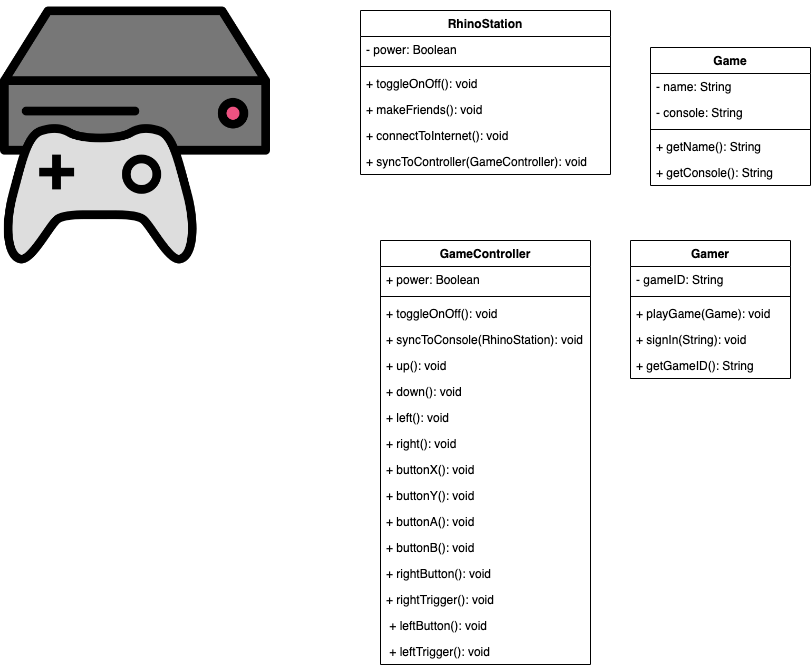

The diagram above was exported from draw.io. Its source (the exported page's mxGraphModel, read from the mxfile embedded in the PNG):
<mxGraphModel dx="1426" dy="750" grid="1" gridSize="10" guides="1" tooltips="1" connect="1" arrows="1" fold="1" page="1" pageScale="1" pageWidth="850" pageHeight="1100" math="0" shadow="0">
  <root>
    <mxCell id="0" />
    <mxCell id="1" parent="0" />
    <mxCell id="td3N6p7cL1ZlttGYjUMH-1" value="" style="shape=image;verticalLabelPosition=bottom;labelBackgroundColor=#ffffff;verticalAlign=top;aspect=fixed;imageAspect=0;image=data:image/png,(base64 omitted: 28324 chars);" vertex="1" parent="1">
      <mxGeometry y="20" width="270" height="270" as="geometry" />
    </mxCell>
    <mxCell id="td3N6p7cL1ZlttGYjUMH-2" value="RhinoStation&#10;" style="swimlane;fontStyle=1;align=center;verticalAlign=top;childLayout=stackLayout;horizontal=1;startSize=26;horizontalStack=0;resizeParent=1;resizeParentMax=0;resizeLast=0;collapsible=1;marginBottom=0;" vertex="1" parent="1">
      <mxGeometry x="360" y="30" width="250" height="164" as="geometry" />
    </mxCell>
    <mxCell id="td3N6p7cL1ZlttGYjUMH-3" value="- power: Boolean" style="text;strokeColor=none;fillColor=none;align=left;verticalAlign=top;spacingLeft=4;spacingRight=4;overflow=hidden;rotatable=0;points=[[0,0.5],[1,0.5]];portConstraint=eastwest;" vertex="1" parent="td3N6p7cL1ZlttGYjUMH-2">
      <mxGeometry y="26" width="250" height="26" as="geometry" />
    </mxCell>
    <mxCell id="td3N6p7cL1ZlttGYjUMH-4" value="" style="line;strokeWidth=1;fillColor=none;align=left;verticalAlign=middle;spacingTop=-1;spacingLeft=3;spacingRight=3;rotatable=0;labelPosition=right;points=[];portConstraint=eastwest;" vertex="1" parent="td3N6p7cL1ZlttGYjUMH-2">
      <mxGeometry y="52" width="250" height="8" as="geometry" />
    </mxCell>
    <mxCell id="td3N6p7cL1ZlttGYjUMH-21" value="+ toggleOnOff(): void" style="text;strokeColor=none;fillColor=none;align=left;verticalAlign=top;spacingLeft=4;spacingRight=4;overflow=hidden;rotatable=0;points=[[0,0.5],[1,0.5]];portConstraint=eastwest;" vertex="1" parent="td3N6p7cL1ZlttGYjUMH-2">
      <mxGeometry y="60" width="250" height="26" as="geometry" />
    </mxCell>
    <mxCell id="td3N6p7cL1ZlttGYjUMH-5" value="+ makeFriends(): void" style="text;strokeColor=none;fillColor=none;align=left;verticalAlign=top;spacingLeft=4;spacingRight=4;overflow=hidden;rotatable=0;points=[[0,0.5],[1,0.5]];portConstraint=eastwest;" vertex="1" parent="td3N6p7cL1ZlttGYjUMH-2">
      <mxGeometry y="86" width="250" height="26" as="geometry" />
    </mxCell>
    <mxCell id="td3N6p7cL1ZlttGYjUMH-20" value="+ connectToInternet(): void" style="text;strokeColor=none;fillColor=none;align=left;verticalAlign=top;spacingLeft=4;spacingRight=4;overflow=hidden;rotatable=0;points=[[0,0.5],[1,0.5]];portConstraint=eastwest;" vertex="1" parent="td3N6p7cL1ZlttGYjUMH-2">
      <mxGeometry y="112" width="250" height="26" as="geometry" />
    </mxCell>
    <mxCell id="td3N6p7cL1ZlttGYjUMH-28" value="+ syncToController(GameController): void" style="text;strokeColor=none;fillColor=none;align=left;verticalAlign=top;spacingLeft=4;spacingRight=4;overflow=hidden;rotatable=0;points=[[0,0.5],[1,0.5]];portConstraint=eastwest;" vertex="1" parent="td3N6p7cL1ZlttGYjUMH-2">
      <mxGeometry y="138" width="250" height="26" as="geometry" />
    </mxCell>
    <mxCell id="td3N6p7cL1ZlttGYjUMH-22" value="GameController" style="swimlane;fontStyle=1;align=center;verticalAlign=top;childLayout=stackLayout;horizontal=1;startSize=26;horizontalStack=0;resizeParent=1;resizeParentMax=0;resizeLast=0;collapsible=1;marginBottom=0;" vertex="1" parent="1">
      <mxGeometry x="380" y="260" width="210" height="424" as="geometry" />
    </mxCell>
    <mxCell id="td3N6p7cL1ZlttGYjUMH-23" value="+ power: Boolean" style="text;strokeColor=none;fillColor=none;align=left;verticalAlign=top;spacingLeft=4;spacingRight=4;overflow=hidden;rotatable=0;points=[[0,0.5],[1,0.5]];portConstraint=eastwest;" vertex="1" parent="td3N6p7cL1ZlttGYjUMH-22">
      <mxGeometry y="26" width="210" height="26" as="geometry" />
    </mxCell>
    <mxCell id="td3N6p7cL1ZlttGYjUMH-24" value="" style="line;strokeWidth=1;fillColor=none;align=left;verticalAlign=middle;spacingTop=-1;spacingLeft=3;spacingRight=3;rotatable=0;labelPosition=right;points=[];portConstraint=eastwest;" vertex="1" parent="td3N6p7cL1ZlttGYjUMH-22">
      <mxGeometry y="52" width="210" height="8" as="geometry" />
    </mxCell>
    <mxCell id="td3N6p7cL1ZlttGYjUMH-25" value="+ toggleOnOff(): void" style="text;strokeColor=none;fillColor=none;align=left;verticalAlign=top;spacingLeft=4;spacingRight=4;overflow=hidden;rotatable=0;points=[[0,0.5],[1,0.5]];portConstraint=eastwest;" vertex="1" parent="td3N6p7cL1ZlttGYjUMH-22">
      <mxGeometry y="60" width="210" height="26" as="geometry" />
    </mxCell>
    <mxCell id="td3N6p7cL1ZlttGYjUMH-26" value="+ syncToConsole(RhinoStation): void" style="text;strokeColor=none;fillColor=none;align=left;verticalAlign=top;spacingLeft=4;spacingRight=4;overflow=hidden;rotatable=0;points=[[0,0.5],[1,0.5]];portConstraint=eastwest;" vertex="1" parent="td3N6p7cL1ZlttGYjUMH-22">
      <mxGeometry y="86" width="210" height="26" as="geometry" />
    </mxCell>
    <mxCell id="td3N6p7cL1ZlttGYjUMH-27" value="+ up(): void" style="text;strokeColor=none;fillColor=none;align=left;verticalAlign=top;spacingLeft=4;spacingRight=4;overflow=hidden;rotatable=0;points=[[0,0.5],[1,0.5]];portConstraint=eastwest;" vertex="1" parent="td3N6p7cL1ZlttGYjUMH-22">
      <mxGeometry y="112" width="210" height="26" as="geometry" />
    </mxCell>
    <mxCell id="td3N6p7cL1ZlttGYjUMH-35" value="+ down(): void" style="text;strokeColor=none;fillColor=none;align=left;verticalAlign=top;spacingLeft=4;spacingRight=4;overflow=hidden;rotatable=0;points=[[0,0.5],[1,0.5]];portConstraint=eastwest;" vertex="1" parent="td3N6p7cL1ZlttGYjUMH-22">
      <mxGeometry y="138" width="210" height="26" as="geometry" />
    </mxCell>
    <mxCell id="td3N6p7cL1ZlttGYjUMH-36" value="+ left(): void" style="text;strokeColor=none;fillColor=none;align=left;verticalAlign=top;spacingLeft=4;spacingRight=4;overflow=hidden;rotatable=0;points=[[0,0.5],[1,0.5]];portConstraint=eastwest;" vertex="1" parent="td3N6p7cL1ZlttGYjUMH-22">
      <mxGeometry y="164" width="210" height="26" as="geometry" />
    </mxCell>
    <mxCell id="td3N6p7cL1ZlttGYjUMH-37" value="+ right(): void" style="text;strokeColor=none;fillColor=none;align=left;verticalAlign=top;spacingLeft=4;spacingRight=4;overflow=hidden;rotatable=0;points=[[0,0.5],[1,0.5]];portConstraint=eastwest;" vertex="1" parent="td3N6p7cL1ZlttGYjUMH-22">
      <mxGeometry y="190" width="210" height="26" as="geometry" />
    </mxCell>
    <mxCell id="td3N6p7cL1ZlttGYjUMH-40" value="+ buttonX(): void" style="text;strokeColor=none;fillColor=none;align=left;verticalAlign=top;spacingLeft=4;spacingRight=4;overflow=hidden;rotatable=0;points=[[0,0.5],[1,0.5]];portConstraint=eastwest;" vertex="1" parent="td3N6p7cL1ZlttGYjUMH-22">
      <mxGeometry y="216" width="210" height="26" as="geometry" />
    </mxCell>
    <mxCell id="td3N6p7cL1ZlttGYjUMH-41" value="+ buttonY(): void" style="text;strokeColor=none;fillColor=none;align=left;verticalAlign=top;spacingLeft=4;spacingRight=4;overflow=hidden;rotatable=0;points=[[0,0.5],[1,0.5]];portConstraint=eastwest;" vertex="1" parent="td3N6p7cL1ZlttGYjUMH-22">
      <mxGeometry y="242" width="210" height="26" as="geometry" />
    </mxCell>
    <mxCell id="td3N6p7cL1ZlttGYjUMH-42" value="+ buttonA(): void" style="text;strokeColor=none;fillColor=none;align=left;verticalAlign=top;spacingLeft=4;spacingRight=4;overflow=hidden;rotatable=0;points=[[0,0.5],[1,0.5]];portConstraint=eastwest;" vertex="1" parent="td3N6p7cL1ZlttGYjUMH-22">
      <mxGeometry y="268" width="210" height="26" as="geometry" />
    </mxCell>
    <mxCell id="td3N6p7cL1ZlttGYjUMH-43" value="+ buttonB(): void" style="text;strokeColor=none;fillColor=none;align=left;verticalAlign=top;spacingLeft=4;spacingRight=4;overflow=hidden;rotatable=0;points=[[0,0.5],[1,0.5]];portConstraint=eastwest;" vertex="1" parent="td3N6p7cL1ZlttGYjUMH-22">
      <mxGeometry y="294" width="210" height="26" as="geometry" />
    </mxCell>
    <mxCell id="td3N6p7cL1ZlttGYjUMH-44" value="+ rightButton(): void" style="text;strokeColor=none;fillColor=none;align=left;verticalAlign=top;spacingLeft=4;spacingRight=4;overflow=hidden;rotatable=0;points=[[0,0.5],[1,0.5]];portConstraint=eastwest;" vertex="1" parent="td3N6p7cL1ZlttGYjUMH-22">
      <mxGeometry y="320" width="210" height="26" as="geometry" />
    </mxCell>
    <mxCell id="td3N6p7cL1ZlttGYjUMH-45" value="+ rightTrigger(): void" style="text;strokeColor=none;fillColor=none;align=left;verticalAlign=top;spacingLeft=4;spacingRight=4;overflow=hidden;rotatable=0;points=[[0,0.5],[1,0.5]];portConstraint=eastwest;" vertex="1" parent="td3N6p7cL1ZlttGYjUMH-22">
      <mxGeometry y="346" width="210" height="26" as="geometry" />
    </mxCell>
    <mxCell id="td3N6p7cL1ZlttGYjUMH-46" value=" + leftButton(): void" style="text;strokeColor=none;fillColor=none;align=left;verticalAlign=top;spacingLeft=4;spacingRight=4;overflow=hidden;rotatable=0;points=[[0,0.5],[1,0.5]];portConstraint=eastwest;" vertex="1" parent="td3N6p7cL1ZlttGYjUMH-22">
      <mxGeometry y="372" width="210" height="26" as="geometry" />
    </mxCell>
    <mxCell id="td3N6p7cL1ZlttGYjUMH-47" value=" + leftTrigger(): void" style="text;strokeColor=none;fillColor=none;align=left;verticalAlign=top;spacingLeft=4;spacingRight=4;overflow=hidden;rotatable=0;points=[[0,0.5],[1,0.5]];portConstraint=eastwest;" vertex="1" parent="td3N6p7cL1ZlttGYjUMH-22">
      <mxGeometry y="398" width="210" height="26" as="geometry" />
    </mxCell>
    <mxCell id="td3N6p7cL1ZlttGYjUMH-7" value="Gamer" style="swimlane;fontStyle=1;align=center;verticalAlign=top;childLayout=stackLayout;horizontal=1;startSize=26;horizontalStack=0;resizeParent=1;resizeParentMax=0;resizeLast=0;collapsible=1;marginBottom=0;" vertex="1" parent="1">
      <mxGeometry x="630" y="260" width="160" height="138" as="geometry" />
    </mxCell>
    <mxCell id="td3N6p7cL1ZlttGYjUMH-8" value="- gameID: String" style="text;strokeColor=none;fillColor=none;align=left;verticalAlign=top;spacingLeft=4;spacingRight=4;overflow=hidden;rotatable=0;points=[[0,0.5],[1,0.5]];portConstraint=eastwest;" vertex="1" parent="td3N6p7cL1ZlttGYjUMH-7">
      <mxGeometry y="26" width="160" height="26" as="geometry" />
    </mxCell>
    <mxCell id="td3N6p7cL1ZlttGYjUMH-9" value="" style="line;strokeWidth=1;fillColor=none;align=left;verticalAlign=middle;spacingTop=-1;spacingLeft=3;spacingRight=3;rotatable=0;labelPosition=right;points=[];portConstraint=eastwest;" vertex="1" parent="td3N6p7cL1ZlttGYjUMH-7">
      <mxGeometry y="52" width="160" height="8" as="geometry" />
    </mxCell>
    <mxCell id="td3N6p7cL1ZlttGYjUMH-10" value="+ playGame(Game): void&#10;" style="text;strokeColor=none;fillColor=none;align=left;verticalAlign=top;spacingLeft=4;spacingRight=4;overflow=hidden;rotatable=0;points=[[0,0.5],[1,0.5]];portConstraint=eastwest;" vertex="1" parent="td3N6p7cL1ZlttGYjUMH-7">
      <mxGeometry y="60" width="160" height="26" as="geometry" />
    </mxCell>
    <mxCell id="td3N6p7cL1ZlttGYjUMH-39" value="+ signIn(String): void&#10;" style="text;strokeColor=none;fillColor=none;align=left;verticalAlign=top;spacingLeft=4;spacingRight=4;overflow=hidden;rotatable=0;points=[[0,0.5],[1,0.5]];portConstraint=eastwest;" vertex="1" parent="td3N6p7cL1ZlttGYjUMH-7">
      <mxGeometry y="86" width="160" height="26" as="geometry" />
    </mxCell>
    <mxCell id="td3N6p7cL1ZlttGYjUMH-62" value="+ getGameID(): String&#10;" style="text;strokeColor=none;fillColor=none;align=left;verticalAlign=top;spacingLeft=4;spacingRight=4;overflow=hidden;rotatable=0;points=[[0,0.5],[1,0.5]];portConstraint=eastwest;" vertex="1" parent="td3N6p7cL1ZlttGYjUMH-7">
      <mxGeometry y="112" width="160" height="26" as="geometry" />
    </mxCell>
    <mxCell id="td3N6p7cL1ZlttGYjUMH-56" value="Game" style="swimlane;fontStyle=1;align=center;verticalAlign=top;childLayout=stackLayout;horizontal=1;startSize=26;horizontalStack=0;resizeParent=1;resizeParentMax=0;resizeLast=0;collapsible=1;marginBottom=0;" vertex="1" parent="1">
      <mxGeometry x="650" y="67" width="160" height="138" as="geometry" />
    </mxCell>
    <mxCell id="td3N6p7cL1ZlttGYjUMH-57" value="- name: String" style="text;strokeColor=none;fillColor=none;align=left;verticalAlign=top;spacingLeft=4;spacingRight=4;overflow=hidden;rotatable=0;points=[[0,0.5],[1,0.5]];portConstraint=eastwest;" vertex="1" parent="td3N6p7cL1ZlttGYjUMH-56">
      <mxGeometry y="26" width="160" height="26" as="geometry" />
    </mxCell>
    <mxCell id="td3N6p7cL1ZlttGYjUMH-60" value="- console: String" style="text;strokeColor=none;fillColor=none;align=left;verticalAlign=top;spacingLeft=4;spacingRight=4;overflow=hidden;rotatable=0;points=[[0,0.5],[1,0.5]];portConstraint=eastwest;" vertex="1" parent="td3N6p7cL1ZlttGYjUMH-56">
      <mxGeometry y="52" width="160" height="26" as="geometry" />
    </mxCell>
    <mxCell id="td3N6p7cL1ZlttGYjUMH-58" value="" style="line;strokeWidth=1;fillColor=none;align=left;verticalAlign=middle;spacingTop=-1;spacingLeft=3;spacingRight=3;rotatable=0;labelPosition=right;points=[];portConstraint=eastwest;" vertex="1" parent="td3N6p7cL1ZlttGYjUMH-56">
      <mxGeometry y="78" width="160" height="8" as="geometry" />
    </mxCell>
    <mxCell id="td3N6p7cL1ZlttGYjUMH-59" value="+ getName(): String" style="text;strokeColor=none;fillColor=none;align=left;verticalAlign=top;spacingLeft=4;spacingRight=4;overflow=hidden;rotatable=0;points=[[0,0.5],[1,0.5]];portConstraint=eastwest;" vertex="1" parent="td3N6p7cL1ZlttGYjUMH-56">
      <mxGeometry y="86" width="160" height="26" as="geometry" />
    </mxCell>
    <mxCell id="td3N6p7cL1ZlttGYjUMH-61" value="+ getConsole(): String" style="text;strokeColor=none;fillColor=none;align=left;verticalAlign=top;spacingLeft=4;spacingRight=4;overflow=hidden;rotatable=0;points=[[0,0.5],[1,0.5]];portConstraint=eastwest;" vertex="1" parent="td3N6p7cL1ZlttGYjUMH-56">
      <mxGeometry y="112" width="160" height="26" as="geometry" />
    </mxCell>
  </root>
</mxGraphModel>